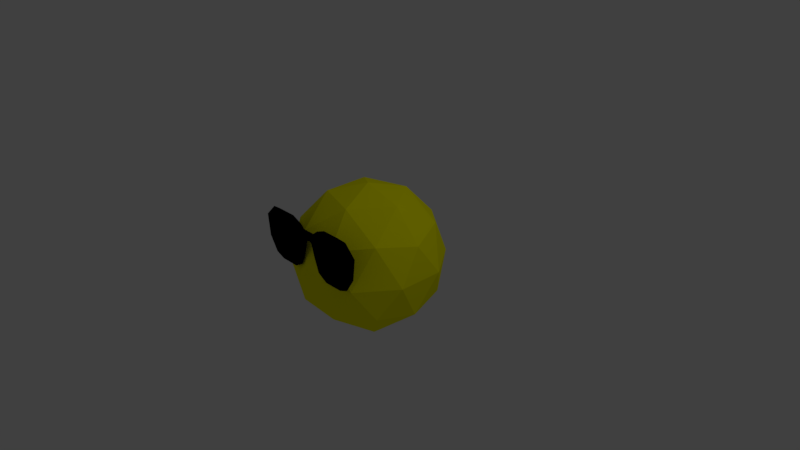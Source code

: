 # Source: sun.blend  (saved by Blender 2.78.0; exported with 4.5.12 LTS)
import bpy
from mathutils import Matrix  # noqa: F401  (used for matrix-valued properties, if any)

bpy.ops.wm.read_factory_settings(use_empty=True)
scene = bpy.context.scene
scene.name = 'Scene'

# ---- collections
col_collection_1 = bpy.data.collections.new('Collection 1'); scene.collection.children.link(col_collection_1)

# ---- materials (node trees are filled in below, after node groups)
mat_material_002 = bpy.data.materials.new('Material.002')
mat_material_002.alpha_threshold = 0.0
mat_material_002.use_transparent_shadow = False
mat_material_002.diffuse_color = (0.0, 0.0, 0.0, 1.0)
mat_material_002.roughness = 0.5
mat_material_001 = bpy.data.materials.new('Material.001')
mat_material_001.alpha_threshold = 0.0
mat_material_001.use_transparent_shadow = False
mat_material_001.diffuse_color = (1.0, 0.9774, 0.0, 1.0)
mat_material_001.roughness = 0.5

# ---- material node trees

# ---- world
world_world = bpy.data.worlds.new('World'); scene.world = world_world
world_world.color = (0.05088, 0.05088, 0.05088)
world_world.use_sun_shadow = False
world_world.sun_shadow_jitter_overblur = 0.0
world_world.cycles.sampling_method = 'MANUAL'

# ---- cameras
cam_camera = bpy.data.cameras.new('Camera')
cam_camera.clip_end = 100.0
cam_camera.lens = 35.0
cam_camera.sensor_width = 32.0
cam_camera.sensor_height = 18.0
cam_camera.ortho_scale = 7.314
cam_camera.dof.focus_distance = 0.0
cam_camera.dof.aperture_fstop = 128.0

# ---- lights
light_lamp = bpy.data.lights.new('Lamp', 'POINT')
light_lamp.transmission_factor = 0.0
light_lamp.cutoff_distance = 30.0
light_lamp.energy = 100.0
light_lamp.shadow_buffer_clip_start = 1.001
light_lamp.shadow_soft_size = 0.1
light_lamp.shadow_maximum_resolution = 0.006
light_lamp.use_absolute_resolution = True

# ---- meshes
me_plane = bpy.data.meshes.new('Plane')
me_plane.from_pydata([(-0.7996, -0.9431, 0.3101), (0.0, -0.9431, 0.5176), (-0.8338, -0.9431, 0.5961), (0.0, -0.9431, 0.6481), (-0.2942, -0.9431, 0.06903), (-0.2942, -0.9431, 0.7619), (-0.1557, -0.9431, 0.1486), (-0.1557, -0.9431, 0.705), (-0.08641, -0.9431, 0.3298), (-0.08641, -0.9431, 0.6481), (-0.5502, -0.9431, 0.0702), (-0.5502, -0.9431, 0.7619), (-0.6782, -0.9431, 0.1211), (-0.6782, -0.9431, 0.7538), (-0.03552, -0.9431, 0.6481), (-0.03552, -0.9431, 0.5067)], [], [(14, 3, 1, 15), (11, 5, 4, 10), (5, 7, 6, 4), (7, 9, 8, 6), (13, 11, 10, 12), (2, 13, 12, 0), (9, 14, 15, 8)])
me_plane.materials.append(mat_material_002)
me_plane.use_remesh_preserve_volume = False
me_plane.use_remesh_preserve_attributes = False
me_plane.use_mirror_vertex_groups = False
me_plane.update()
me_icosphere = bpy.data.meshes.new('Icosphere')
me_icosphere.from_pydata([(0.0, 0.0, -1.0), (0.7236, -0.5257, -0.4472), (-0.2764, -0.8506, -0.4472), (-0.8944, 0.0, -0.4472), (-0.2764, 0.8506, -0.4472), (0.7236, 0.5257, -0.4472), (0.2764, -0.8506, 0.4472), (-0.7236, -0.5257, 0.4472), (-0.7236, 0.5257, 0.4472), (0.2764, 0.8506, 0.4472), (0.8944, 0.0, 0.4472), (0.0, 0.0, 1.0), (-0.1625, -0.5, -0.8507), (0.4253, -0.309, -0.8507), (0.2629, -0.809, -0.5257), (0.8506, 0.0, -0.5257), (0.4253, 0.309, -0.8507), (-0.5257, 0.0, -0.8507), (-0.6882, -0.5, -0.5257), (-0.1625, 0.5, -0.8507), (-0.6882, 0.5, -0.5257), (0.2629, 0.809, -0.5257), (0.9511, -0.309, 0.0), (0.9511, 0.309, 0.0), (0.0, -1.0, 0.0), (0.5878, -0.809, 0.0), (-0.9511, -0.309, 0.0), (-0.5878, -0.809, 0.0), (-0.5878, 0.809, 0.0), (-0.9511, 0.309, 0.0), (0.5878, 0.809, 0.0), (0.0, 1.0, 0.0), (0.6882, -0.5, 0.5257), (-0.2629, -0.809, 0.5257), (-0.8506, 0.0, 0.5257), (-0.2629, 0.809, 0.5257), (0.6882, 0.5, 0.5257), (0.1625, -0.5, 0.8507), (0.5257, 0.0, 0.8507), (-0.4253, -0.309, 0.8507), (-0.4253, 0.309, 0.8507), (0.1625, 0.5, 0.8507)], [], [(0, 13, 12), (1, 13, 15), (0, 12, 17), (0, 17, 19), (0, 19, 16), (1, 15, 22), (2, 14, 24), (3, 18, 26), (4, 20, 28), (5, 21, 30), (1, 22, 25), (2, 24, 27), (3, 26, 29), (4, 28, 31), (5, 30, 23), (6, 32, 37), (7, 33, 39), (8, 34, 40), (9, 35, 41), (10, 36, 38), (38, 41, 11), (38, 36, 41), (36, 9, 41), (41, 40, 11), (41, 35, 40), (35, 8, 40), (40, 39, 11), (40, 34, 39), (34, 7, 39), (39, 37, 11), (39, 33, 37), (33, 6, 37), (37, 38, 11), (37, 32, 38), (32, 10, 38), (23, 36, 10), (23, 30, 36), (30, 9, 36), (31, 35, 9), (31, 28, 35), (28, 8, 35), (29, 34, 8), (29, 26, 34), (26, 7, 34), (27, 33, 7), (27, 24, 33), (24, 6, 33), (25, 32, 6), (25, 22, 32), (22, 10, 32), (30, 31, 9), (30, 21, 31), (21, 4, 31), (28, 29, 8), (28, 20, 29), (20, 3, 29), (26, 27, 7), (26, 18, 27), (18, 2, 27), (24, 25, 6), (24, 14, 25), (14, 1, 25), (22, 23, 10), (22, 15, 23), (15, 5, 23), (16, 21, 5), (16, 19, 21), (19, 4, 21), (19, 20, 4), (19, 17, 20), (17, 3, 20), (17, 18, 3), (17, 12, 18), (12, 2, 18), (15, 16, 5), (15, 13, 16), (13, 0, 16), (12, 14, 2), (12, 13, 14), (13, 1, 14)])
me_icosphere.materials.append(mat_material_001)
me_icosphere.use_remesh_preserve_volume = False
me_icosphere.use_remesh_preserve_attributes = False
me_icosphere.use_mirror_vertex_groups = False
me_icosphere.update()

# ---- objects
ob_plane = bpy.data.objects.new('Plane', me_plane)
ob_icosphere = bpy.data.objects.new('Icosphere', me_icosphere)
ob_lamp = bpy.data.objects.new('Lamp', light_lamp)
ob_camera = bpy.data.objects.new('Camera', cam_camera)

# ---- transforms, parenting, visibility, modifiers, constraints
ob_plane.location = (0.0, 0.0, 0.0)
ob_plane.lineart.crease_threshold = 0.0
_m = ob_plane.modifiers.new('Mirror', 'MIRROR')
_m.use_clip = True
ob_icosphere.location = (0.0, 0.0, 0.0)
ob_icosphere.lineart.crease_threshold = 0.0
ob_lamp.location = (4.076, 1.005, 5.904)
ob_lamp.rotation_euler = (0.6503, 0.05522, 1.866)
ob_lamp.lock_rotations_4d = False
ob_lamp.empty_display_type = 'ARROWS'
ob_lamp.color = (0.0, 0.0, 0.0, 0.0)
ob_lamp.lineart.crease_threshold = 0.0
ob_camera.location = (7.481, -6.508, 5.344)
ob_camera.rotation_euler = (1.109, 0.0, 0.8149)
ob_camera.lock_rotations_4d = False
ob_camera.empty_display_type = 'ARROWS'
ob_camera.color = (0.0, 0.0, 0.0, 0.0)
ob_camera.display_type = 'WIRE'
ob_camera.lineart.crease_threshold = 0.0

# ---- collection membership
col_collection_1.objects.link(ob_plane)
col_collection_1.objects.link(ob_icosphere)
col_collection_1.objects.link(ob_lamp)
col_collection_1.objects.link(ob_camera)

# ---- scene / render settings (as saved in the file)
scene.camera = ob_camera
scene.frame_start = 1; scene.frame_end = 250; scene.frame_set(1)
scene.render.engine = 'BLENDER_EEVEE_NEXT'
scene.render.resolution_percentage = 50
scene.render.dither_intensity = 0.0
scene.cycles.use_denoising = False
scene.cycles.samples = 128
scene.cycles.sampling_pattern = 'TABULATED_SOBOL'
scene.cycles.light_sampling_threshold = 0.0
scene.cycles.use_adaptive_sampling = False
scene.cycles.use_light_tree = False
scene.cycles.blur_glossy = 0.0
scene.cycles.sample_clamp_indirect = 0.0
scene.view_settings.view_transform = 'Standard'
bpy.context.view_layer.update()
